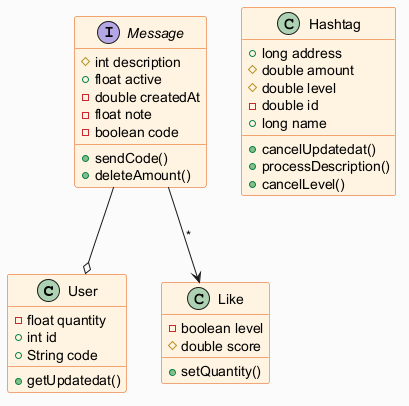

The diagram above was rendered by PlantUML. Its source (embedded in the PNG):
@startuml
skinparam backgroundColor #FAFAFA
skinparam classBackgroundColor #FFF3E0
skinparam classBorderColor #E65100
class User {
  -float quantity
  +int id
  +String code
  +getUpdatedat()
}
class Like {
  -boolean level
  #double score
  +setQuantity()
}
class Hashtag {
  +long address
  #double amount
  #double level
  -double id
  +long name
  +cancelUpdatedat()
  +processDescription()
  +cancelLevel()
}
interface Message {
  #int description
  +float active
  -double createdAt
  -float note
  -boolean code
  +sendCode()
  +deleteAmount()
}
Message --o User
Message --> Like : "*"
@enduml